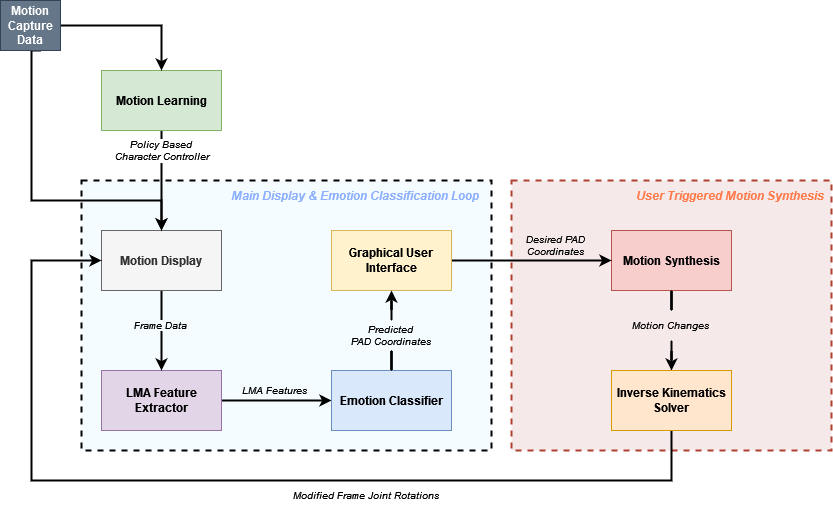

The diagram above was exported from draw.io. Its source (the exported page's mxGraphModel, read from the mxfile embedded in the PNG):
<mxGraphModel dx="2012" dy="650" grid="1" gridSize="10" guides="1" tooltips="1" connect="1" arrows="1" fold="1" page="1" pageScale="1" pageWidth="827" pageHeight="1169" math="0" shadow="0">
  <root>
    <mxCell id="0" />
    <mxCell id="1" parent="0" />
    <mxCell id="XrmdvP5pJXbE4RA9LsAz-24" value="" style="rounded=0;whiteSpace=wrap;html=1;fillColor=#F5FCFF;dashed=1;strokeWidth=2;strokeColor=default;" vertex="1" parent="1">
      <mxGeometry x="70" y="220" width="410" height="270" as="geometry" />
    </mxCell>
    <mxCell id="XrmdvP5pJXbE4RA9LsAz-22" value="" style="rounded=0;whiteSpace=wrap;html=1;fillColor=#F5EAE9;dashed=1;strokeWidth=2;strokeColor=#ae4132;" vertex="1" parent="1">
      <mxGeometry x="500" y="220" width="320" height="270" as="geometry" />
    </mxCell>
    <mxCell id="XrmdvP5pJXbE4RA9LsAz-40" style="edgeStyle=orthogonalEdgeStyle;rounded=0;jumpSize=0;orthogonalLoop=1;jettySize=auto;html=1;entryX=0;entryY=0.5;entryDx=0;entryDy=0;labelBackgroundColor=#F5FCFF;fontSize=10;fontColor=#000000;strokeWidth=2;" edge="1" parent="1" source="XrmdvP5pJXbE4RA9LsAz-1" target="XrmdvP5pJXbE4RA9LsAz-2">
      <mxGeometry relative="1" as="geometry" />
    </mxCell>
    <mxCell id="XrmdvP5pJXbE4RA9LsAz-1" value="LMA Feature Extractor" style="rounded=0;whiteSpace=wrap;html=1;fontStyle=1;fillColor=#e1d5e7;strokeColor=#9673a6;" vertex="1" parent="1">
      <mxGeometry x="90" y="410" width="120" height="60" as="geometry" />
    </mxCell>
    <mxCell id="XrmdvP5pJXbE4RA9LsAz-41" style="edgeStyle=orthogonalEdgeStyle;rounded=0;jumpSize=0;orthogonalLoop=1;jettySize=auto;html=1;entryX=0.5;entryY=1;entryDx=0;entryDy=0;labelBackgroundColor=#F5FCFF;fontSize=10;fontColor=#000000;strokeWidth=2;startArrow=none;" edge="1" parent="1" source="XrmdvP5pJXbE4RA9LsAz-28" target="XrmdvP5pJXbE4RA9LsAz-17">
      <mxGeometry relative="1" as="geometry" />
    </mxCell>
    <mxCell id="XrmdvP5pJXbE4RA9LsAz-2" value="Emotion Classifier" style="rounded=0;whiteSpace=wrap;html=1;fontStyle=1;fillColor=#dae8fc;strokeColor=#6c8ebf;" vertex="1" parent="1">
      <mxGeometry x="320" y="410" width="120" height="60" as="geometry" />
    </mxCell>
    <mxCell id="XrmdvP5pJXbE4RA9LsAz-20" value="" style="edgeStyle=orthogonalEdgeStyle;rounded=0;orthogonalLoop=1;jettySize=auto;html=1;entryX=0.5;entryY=0;entryDx=0;entryDy=0;strokeWidth=2;startArrow=none;" edge="1" parent="1" source="XrmdvP5pJXbE4RA9LsAz-32" target="XrmdvP5pJXbE4RA9LsAz-8">
      <mxGeometry y="-20" relative="1" as="geometry">
        <mxPoint as="offset" />
      </mxGeometry>
    </mxCell>
    <mxCell id="XrmdvP5pJXbE4RA9LsAz-3" value="Motion Synthesis" style="rounded=0;whiteSpace=wrap;html=1;fontStyle=1;fillColor=#f8cecc;strokeColor=#b85450;" vertex="1" parent="1">
      <mxGeometry x="600" y="270" width="120" height="60" as="geometry" />
    </mxCell>
    <mxCell id="XrmdvP5pJXbE4RA9LsAz-12" value="" style="edgeStyle=orthogonalEdgeStyle;rounded=0;orthogonalLoop=1;jettySize=auto;html=1;strokeWidth=2;jumpSize=0;fillColor=none;" edge="1" parent="1" source="XrmdvP5pJXbE4RA9LsAz-5" target="XrmdvP5pJXbE4RA9LsAz-1">
      <mxGeometry y="20" relative="1" as="geometry">
        <mxPoint as="offset" />
      </mxGeometry>
    </mxCell>
    <mxCell id="XrmdvP5pJXbE4RA9LsAz-5" value="Motion Display" style="rounded=0;whiteSpace=wrap;html=1;fontStyle=1;fillColor=#f5f5f5;strokeColor=#666666;fontColor=#333333;" vertex="1" parent="1">
      <mxGeometry x="90" y="270" width="120" height="60" as="geometry" />
    </mxCell>
    <mxCell id="XrmdvP5pJXbE4RA9LsAz-11" value="&lt;div style=&quot;font-size: 10px;&quot;&gt;&lt;font style=&quot;font-size: 10px;&quot;&gt;&lt;i&gt;Policy Based &lt;br&gt;&lt;/i&gt;&lt;/font&gt;&lt;/div&gt;&lt;div style=&quot;font-size: 10px;&quot;&gt;&lt;font style=&quot;font-size: 10px;&quot;&gt;&lt;i&gt;Character Controller&lt;/i&gt;&lt;/font&gt;&lt;/div&gt;" style="edgeStyle=orthogonalEdgeStyle;rounded=0;orthogonalLoop=1;jettySize=auto;html=1;entryX=0.5;entryY=0;entryDx=0;entryDy=0;exitX=0.5;exitY=1;exitDx=0;exitDy=0;strokeWidth=2;" edge="1" parent="1" source="XrmdvP5pJXbE4RA9LsAz-6" target="XrmdvP5pJXbE4RA9LsAz-5">
      <mxGeometry x="-0.6" relative="1" as="geometry">
        <Array as="points">
          <mxPoint x="150" y="185" />
        </Array>
        <mxPoint as="offset" />
      </mxGeometry>
    </mxCell>
    <mxCell id="XrmdvP5pJXbE4RA9LsAz-6" value="Motion Learning" style="rounded=0;whiteSpace=wrap;html=1;fontStyle=1;fillColor=#d5e8d4;strokeColor=#82b366;" vertex="1" parent="1">
      <mxGeometry x="90" y="110" width="120" height="60" as="geometry" />
    </mxCell>
    <mxCell id="XrmdvP5pJXbE4RA9LsAz-39" style="edgeStyle=orthogonalEdgeStyle;rounded=0;jumpSize=0;orthogonalLoop=1;jettySize=auto;html=1;entryX=0;entryY=0.5;entryDx=0;entryDy=0;labelBackgroundColor=#F5FCFF;fontSize=10;fontColor=#000000;strokeWidth=2;exitX=0.5;exitY=1;exitDx=0;exitDy=0;" edge="1" parent="1" source="XrmdvP5pJXbE4RA9LsAz-8" target="XrmdvP5pJXbE4RA9LsAz-5">
      <mxGeometry relative="1" as="geometry">
        <Array as="points">
          <mxPoint x="660" y="520" />
          <mxPoint x="20" y="520" />
          <mxPoint x="20" y="300" />
        </Array>
      </mxGeometry>
    </mxCell>
    <mxCell id="XrmdvP5pJXbE4RA9LsAz-8" value="Inverse Kinematics Solver" style="rounded=0;whiteSpace=wrap;html=1;fontStyle=1;fillColor=#ffe6cc;strokeColor=#d79b00;" vertex="1" parent="1">
      <mxGeometry x="600" y="410" width="120" height="60" as="geometry" />
    </mxCell>
    <mxCell id="XrmdvP5pJXbE4RA9LsAz-10" style="edgeStyle=orthogonalEdgeStyle;rounded=0;orthogonalLoop=1;jettySize=auto;html=1;entryX=0.5;entryY=0;entryDx=0;entryDy=0;strokeWidth=2;" edge="1" parent="1" source="XrmdvP5pJXbE4RA9LsAz-9" target="XrmdvP5pJXbE4RA9LsAz-6">
      <mxGeometry relative="1" as="geometry" />
    </mxCell>
    <mxCell id="XrmdvP5pJXbE4RA9LsAz-37" style="edgeStyle=orthogonalEdgeStyle;rounded=0;jumpSize=0;orthogonalLoop=1;jettySize=auto;html=1;labelBackgroundColor=#F5FCFF;fontSize=10;fontColor=#000000;strokeWidth=2;" edge="1" parent="1">
      <mxGeometry relative="1" as="geometry">
        <mxPoint x="150" y="270" as="targetPoint" />
        <mxPoint x="30" y="90" as="sourcePoint" />
        <Array as="points">
          <mxPoint x="20" y="90" />
          <mxPoint x="20" y="240" />
          <mxPoint x="150" y="240" />
        </Array>
      </mxGeometry>
    </mxCell>
    <mxCell id="XrmdvP5pJXbE4RA9LsAz-9" value="Motion Capture Data" style="text;html=1;strokeColor=#314354;fillColor=#647687;align=center;verticalAlign=middle;whiteSpace=wrap;rounded=0;fontStyle=1;fontColor=#ffffff;" vertex="1" parent="1">
      <mxGeometry x="-11" y="40" width="60" height="50" as="geometry" />
    </mxCell>
    <mxCell id="XrmdvP5pJXbE4RA9LsAz-42" style="edgeStyle=orthogonalEdgeStyle;rounded=0;jumpSize=0;orthogonalLoop=1;jettySize=auto;html=1;entryX=0;entryY=0.5;entryDx=0;entryDy=0;labelBackgroundColor=#F5FCFF;fontSize=10;fontColor=#000000;strokeWidth=2;" edge="1" parent="1" source="XrmdvP5pJXbE4RA9LsAz-17" target="XrmdvP5pJXbE4RA9LsAz-3">
      <mxGeometry relative="1" as="geometry" />
    </mxCell>
    <mxCell id="XrmdvP5pJXbE4RA9LsAz-17" value="Graphical User Interface" style="rounded=0;whiteSpace=wrap;html=1;fontStyle=1;fillColor=#fff2cc;strokeColor=#d6b656;" vertex="1" parent="1">
      <mxGeometry x="320" y="270" width="120" height="60" as="geometry" />
    </mxCell>
    <mxCell id="XrmdvP5pJXbE4RA9LsAz-25" value="&lt;div align=&quot;right&quot;&gt;&lt;font color=&quot;#8CAFFF&quot;&gt;&lt;i&gt;Main Display &amp;amp; Emotion Classification Loop&lt;/i&gt;&lt;br&gt;&lt;/font&gt;&lt;/div&gt;" style="text;html=1;strokeColor=none;fillColor=none;align=right;verticalAlign=middle;whiteSpace=wrap;rounded=0;dashed=1;fontStyle=1" vertex="1" parent="1">
      <mxGeometry x="210" y="220" width="260" height="30" as="geometry" />
    </mxCell>
    <mxCell id="XrmdvP5pJXbE4RA9LsAz-26" value="&lt;div align=&quot;right&quot;&gt;&lt;font color=&quot;#FF7C4D&quot;&gt;&lt;i&gt;User Triggered&lt;/i&gt; &lt;i&gt;Motion Synthesis&lt;/i&gt;&lt;/font&gt;&lt;/div&gt;" style="text;html=1;strokeColor=none;fillColor=none;align=right;verticalAlign=middle;whiteSpace=wrap;rounded=0;dashed=1;fontStyle=1" vertex="1" parent="1">
      <mxGeometry x="585" y="220" width="230" height="30" as="geometry" />
    </mxCell>
    <mxCell id="XrmdvP5pJXbE4RA9LsAz-30" value="&lt;span style=&quot;background-color: rgb(245, 252, 255);&quot;&gt;&lt;i&gt;LMA Features&lt;/i&gt;&lt;/span&gt;" style="text;html=1;strokeColor=none;fillColor=none;align=center;verticalAlign=middle;whiteSpace=wrap;rounded=0;dashed=1;fontSize=10;fontColor=#000000;" vertex="1" parent="1">
      <mxGeometry x="213" y="415" width="100" height="30" as="geometry" />
    </mxCell>
    <mxCell id="XrmdvP5pJXbE4RA9LsAz-31" value="&lt;span style=&quot;background-color: rgb(245, 252, 255);&quot;&gt;&lt;i&gt;Frame Data&lt;br&gt;&lt;/i&gt;&lt;/span&gt;" style="text;html=1;strokeColor=none;fillColor=none;align=center;verticalAlign=middle;whiteSpace=wrap;rounded=0;dashed=1;fontSize=10;fontColor=#000000;" vertex="1" parent="1">
      <mxGeometry x="100" y="350" width="100" height="30" as="geometry" />
    </mxCell>
    <mxCell id="XrmdvP5pJXbE4RA9LsAz-35" value="&lt;div&gt;&lt;span style=&quot;background-color: rgb(245, 234, 233);&quot;&gt;&lt;i&gt;Desired PAD &lt;br&gt;&lt;/i&gt;&lt;/span&gt;&lt;/div&gt;&lt;div&gt;&lt;span style=&quot;background-color: rgb(245, 234, 233);&quot;&gt;&lt;i&gt;Coordinates&lt;/i&gt;&lt;/span&gt;&lt;/div&gt;&lt;div&gt;&lt;span style=&quot;background-color: rgb(245, 234, 233);&quot;&gt;&lt;/span&gt;&lt;/div&gt;" style="text;html=1;strokeColor=none;fillColor=none;align=center;verticalAlign=middle;whiteSpace=wrap;rounded=0;dashed=1;fontSize=10;fontColor=#000000;" vertex="1" parent="1">
      <mxGeometry x="480" y="270" width="130" height="30" as="geometry" />
    </mxCell>
    <mxCell id="XrmdvP5pJXbE4RA9LsAz-36" value="&lt;span style=&quot;background-color: transparent;&quot;&gt;&lt;i&gt;Modified Frame Joint Rotations&lt;br&gt;&lt;/i&gt;&lt;/span&gt;" style="text;html=1;strokeColor=none;fillColor=none;align=center;verticalAlign=middle;whiteSpace=wrap;rounded=0;dashed=1;fontSize=10;fontColor=#000000;" vertex="1" parent="1">
      <mxGeometry x="270" y="520" width="170" height="30" as="geometry" />
    </mxCell>
    <mxCell id="XrmdvP5pJXbE4RA9LsAz-32" value="&lt;i&gt;Motion Changes&lt;br&gt;&lt;/i&gt;" style="text;html=1;strokeColor=none;fillColor=none;align=center;verticalAlign=middle;whiteSpace=wrap;rounded=0;dashed=1;fontSize=10;fontColor=#000000;" vertex="1" parent="1">
      <mxGeometry x="595" y="350" width="130" height="30" as="geometry" />
    </mxCell>
    <mxCell id="XrmdvP5pJXbE4RA9LsAz-38" value="" style="edgeStyle=orthogonalEdgeStyle;rounded=0;orthogonalLoop=1;jettySize=auto;html=1;entryX=0.5;entryY=0;entryDx=0;entryDy=0;strokeWidth=2;endArrow=none;" edge="1" parent="1" source="XrmdvP5pJXbE4RA9LsAz-3" target="XrmdvP5pJXbE4RA9LsAz-32">
      <mxGeometry y="-20" relative="1" as="geometry">
        <mxPoint x="650" y="330" as="sourcePoint" />
        <mxPoint x="650" y="410" as="targetPoint" />
        <mxPoint as="offset" />
      </mxGeometry>
    </mxCell>
    <mxCell id="XrmdvP5pJXbE4RA9LsAz-28" value="&lt;div&gt;&lt;i&gt;Predicted&lt;/i&gt;&lt;/div&gt;&lt;div&gt;&lt;i&gt;PAD Coordinates&lt;br&gt;&lt;/i&gt;&lt;/div&gt;" style="text;html=1;strokeColor=none;fillColor=none;align=center;verticalAlign=middle;whiteSpace=wrap;rounded=0;dashed=1;fontSize=10;fontColor=#000000;" vertex="1" parent="1">
      <mxGeometry x="330" y="360" width="100" height="30" as="geometry" />
    </mxCell>
    <mxCell id="XrmdvP5pJXbE4RA9LsAz-44" value="" style="edgeStyle=orthogonalEdgeStyle;rounded=0;jumpSize=0;orthogonalLoop=1;jettySize=auto;html=1;entryX=0.5;entryY=1;entryDx=0;entryDy=0;labelBackgroundColor=#F5FCFF;fontSize=10;fontColor=#000000;strokeWidth=2;endArrow=none;" edge="1" parent="1" source="XrmdvP5pJXbE4RA9LsAz-2" target="XrmdvP5pJXbE4RA9LsAz-28">
      <mxGeometry relative="1" as="geometry">
        <mxPoint x="380" y="410" as="sourcePoint" />
        <mxPoint x="380" y="330" as="targetPoint" />
      </mxGeometry>
    </mxCell>
  </root>
</mxGraphModel>